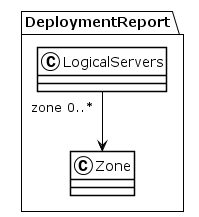

The diagram above was rendered by PlantUML. Its source (embedded in the PNG):
@startuml
!theme plain
package DeploymentReport {
class LogicalServers {
}
LogicalServers "zone 0..*" --> Zone
class Zone {
}
}
@enduml